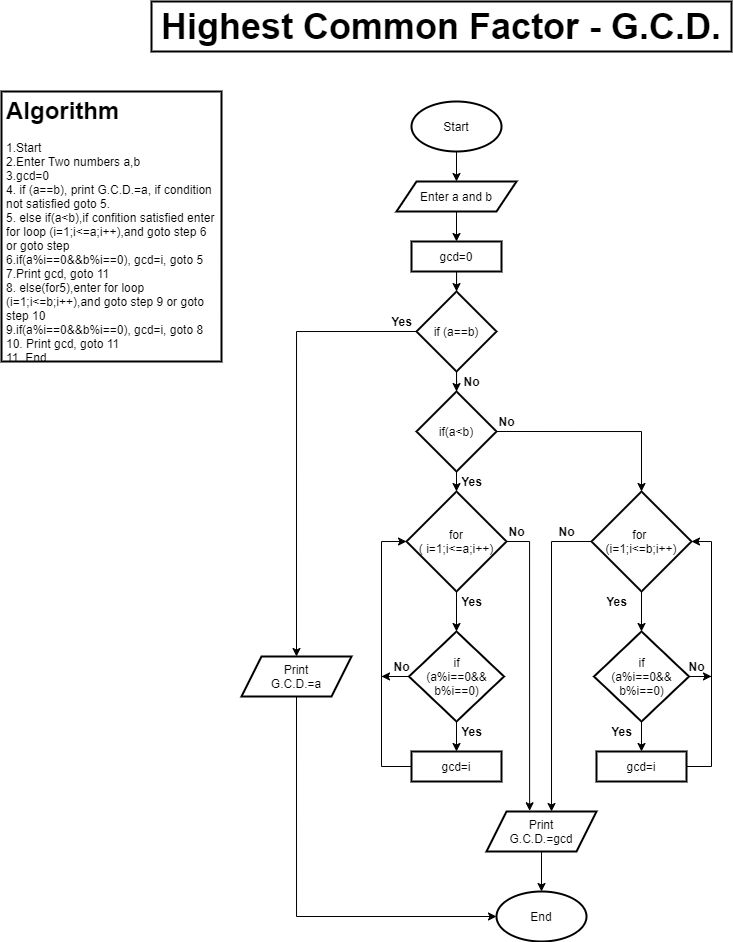

The diagram above was exported from draw.io. Its source (the exported page's mxGraphModel, read from the mxfile embedded in the PNG):
<mxGraphModel dx="716" dy="413" grid="1" gridSize="10" guides="1" tooltips="1" connect="1" arrows="1" fold="1" page="1" pageScale="1" pageWidth="850" pageHeight="1100" background="#FFFFFF" math="0" shadow="0">
  <root>
    <mxCell id="0" />
    <mxCell id="1" parent="0" />
    <mxCell id="RbEeU4XEClz6xyoc3G7l-1" value="&lt;font style=&quot;font-size: 36px&quot;&gt;Highest Common Factor - G.C.D.&lt;/font&gt;" style="text;html=1;fillColor=none;align=center;verticalAlign=middle;whiteSpace=wrap;rounded=0;strokeColor=#000000;strokeWidth=2;fontStyle=1" vertex="1" parent="1">
      <mxGeometry x="400" y="70" width="580" height="50" as="geometry" />
    </mxCell>
    <mxCell id="RbEeU4XEClz6xyoc3G7l-2" value="&lt;h1&gt;Algorithm&lt;/h1&gt;&lt;div&gt;1.Start&lt;/div&gt;&lt;div&gt;2.Enter Two numbers a,b&lt;/div&gt;&lt;div&gt;3.gcd=0&lt;/div&gt;&lt;div&gt;4. if (a==b), print G.C.D.=a, if condition not satisfied goto 5.&lt;/div&gt;&lt;div&gt;5. else if(a&amp;lt;b),if confition satisfied enter for loop (i=1;i&amp;lt;=a;i++),and goto step 6 or goto step&lt;/div&gt;&lt;div&gt;6.if(a%i==0&amp;amp;&amp;amp;b%i==0), gcd=i, goto 5&lt;/div&gt;&lt;div&gt;7.Print gcd, goto 11&lt;/div&gt;&lt;div&gt;8. else(for5),&lt;span&gt;enter for loop (i=1;i&amp;lt;=b;i++),and goto step 9 or goto step 10&lt;/span&gt;&lt;/div&gt;&lt;div&gt;9.if(a%i==0&amp;amp;&amp;amp;b%i==0), gcd=i, goto 8&lt;/div&gt;10. Print gcd, goto 11&lt;br&gt;11. End&lt;br&gt;&lt;div&gt;&lt;br&gt;&lt;/div&gt;" style="text;html=1;fillColor=none;spacing=5;spacingTop=-20;whiteSpace=wrap;overflow=hidden;rounded=0;strokeColor=#000000;strokeWidth=2;" vertex="1" parent="1">
      <mxGeometry x="250" y="160" width="220" height="270" as="geometry" />
    </mxCell>
    <mxCell id="RbEeU4XEClz6xyoc3G7l-11" style="edgeStyle=orthogonalEdgeStyle;rounded=0;orthogonalLoop=1;jettySize=auto;html=1;exitX=0.5;exitY=1;exitDx=0;exitDy=0;entryX=0.5;entryY=0;entryDx=0;entryDy=0;" edge="1" parent="1" source="RbEeU4XEClz6xyoc3G7l-3" target="RbEeU4XEClz6xyoc3G7l-6">
      <mxGeometry relative="1" as="geometry" />
    </mxCell>
    <mxCell id="RbEeU4XEClz6xyoc3G7l-3" value="Start" style="ellipse;whiteSpace=wrap;html=1;strokeColor=#000000;strokeWidth=2;" vertex="1" parent="1">
      <mxGeometry x="660" y="170" width="90" height="50" as="geometry" />
    </mxCell>
    <mxCell id="RbEeU4XEClz6xyoc3G7l-4" value="End" style="ellipse;whiteSpace=wrap;html=1;strokeColor=#000000;strokeWidth=2;" vertex="1" parent="1">
      <mxGeometry x="745" y="960" width="90" height="50" as="geometry" />
    </mxCell>
    <mxCell id="RbEeU4XEClz6xyoc3G7l-12" style="edgeStyle=orthogonalEdgeStyle;rounded=0;orthogonalLoop=1;jettySize=auto;html=1;exitX=0.5;exitY=1;exitDx=0;exitDy=0;entryX=0.5;entryY=0;entryDx=0;entryDy=0;" edge="1" parent="1" source="RbEeU4XEClz6xyoc3G7l-6" target="RbEeU4XEClz6xyoc3G7l-8">
      <mxGeometry relative="1" as="geometry" />
    </mxCell>
    <mxCell id="RbEeU4XEClz6xyoc3G7l-6" value="Enter a and b" style="shape=parallelogram;perimeter=parallelogramPerimeter;whiteSpace=wrap;html=1;fixedSize=1;strokeColor=#000000;strokeWidth=2;" vertex="1" parent="1">
      <mxGeometry x="645" y="250" width="120" height="30" as="geometry" />
    </mxCell>
    <mxCell id="RbEeU4XEClz6xyoc3G7l-10" style="edgeStyle=orthogonalEdgeStyle;rounded=0;orthogonalLoop=1;jettySize=auto;html=1;exitX=0;exitY=0.5;exitDx=0;exitDy=0;entryX=0.5;entryY=0;entryDx=0;entryDy=0;" edge="1" parent="1" source="RbEeU4XEClz6xyoc3G7l-7" target="RbEeU4XEClz6xyoc3G7l-9">
      <mxGeometry relative="1" as="geometry" />
    </mxCell>
    <mxCell id="RbEeU4XEClz6xyoc3G7l-14" style="edgeStyle=orthogonalEdgeStyle;rounded=0;orthogonalLoop=1;jettySize=auto;html=1;exitX=0.5;exitY=1;exitDx=0;exitDy=0;" edge="1" parent="1" source="RbEeU4XEClz6xyoc3G7l-7" target="RbEeU4XEClz6xyoc3G7l-15">
      <mxGeometry relative="1" as="geometry">
        <mxPoint x="705.2857142857142" y="480" as="targetPoint" />
      </mxGeometry>
    </mxCell>
    <mxCell id="RbEeU4XEClz6xyoc3G7l-7" value="if (a==b)" style="rhombus;whiteSpace=wrap;html=1;strokeColor=#000000;strokeWidth=2;" vertex="1" parent="1">
      <mxGeometry x="665" y="360" width="80" height="80" as="geometry" />
    </mxCell>
    <mxCell id="RbEeU4XEClz6xyoc3G7l-13" style="edgeStyle=orthogonalEdgeStyle;rounded=0;orthogonalLoop=1;jettySize=auto;html=1;exitX=0.5;exitY=1;exitDx=0;exitDy=0;" edge="1" parent="1" source="RbEeU4XEClz6xyoc3G7l-8" target="RbEeU4XEClz6xyoc3G7l-7">
      <mxGeometry relative="1" as="geometry" />
    </mxCell>
    <mxCell id="RbEeU4XEClz6xyoc3G7l-8" value="gcd=0" style="rounded=0;whiteSpace=wrap;html=1;strokeColor=#000000;strokeWidth=2;" vertex="1" parent="1">
      <mxGeometry x="660" y="310" width="90" height="30" as="geometry" />
    </mxCell>
    <mxCell id="RbEeU4XEClz6xyoc3G7l-30" style="edgeStyle=orthogonalEdgeStyle;rounded=0;orthogonalLoop=1;jettySize=auto;html=1;exitX=0.5;exitY=1;exitDx=0;exitDy=0;entryX=0;entryY=0.5;entryDx=0;entryDy=0;" edge="1" parent="1" source="RbEeU4XEClz6xyoc3G7l-9" target="RbEeU4XEClz6xyoc3G7l-4">
      <mxGeometry relative="1" as="geometry" />
    </mxCell>
    <mxCell id="RbEeU4XEClz6xyoc3G7l-9" value="Print&lt;br&gt;G.C.D.=a" style="shape=parallelogram;perimeter=parallelogramPerimeter;whiteSpace=wrap;html=1;fixedSize=1;strokeColor=#000000;strokeWidth=2;" vertex="1" parent="1">
      <mxGeometry x="490" y="725" width="110" height="40" as="geometry" />
    </mxCell>
    <mxCell id="RbEeU4XEClz6xyoc3G7l-18" style="edgeStyle=orthogonalEdgeStyle;rounded=0;orthogonalLoop=1;jettySize=auto;html=1;exitX=1;exitY=0.5;exitDx=0;exitDy=0;entryX=0.5;entryY=0;entryDx=0;entryDy=0;" edge="1" parent="1" source="RbEeU4XEClz6xyoc3G7l-15" target="RbEeU4XEClz6xyoc3G7l-17">
      <mxGeometry relative="1" as="geometry" />
    </mxCell>
    <mxCell id="RbEeU4XEClz6xyoc3G7l-19" style="edgeStyle=orthogonalEdgeStyle;rounded=0;orthogonalLoop=1;jettySize=auto;html=1;exitX=0.5;exitY=1;exitDx=0;exitDy=0;entryX=0.5;entryY=0;entryDx=0;entryDy=0;" edge="1" parent="1" source="RbEeU4XEClz6xyoc3G7l-15" target="RbEeU4XEClz6xyoc3G7l-16">
      <mxGeometry relative="1" as="geometry" />
    </mxCell>
    <mxCell id="RbEeU4XEClz6xyoc3G7l-15" value="if(a&amp;lt;b)" style="rhombus;whiteSpace=wrap;html=1;strokeWidth=2;" vertex="1" parent="1">
      <mxGeometry x="664.9957142857143" y="460" width="80" height="80" as="geometry" />
    </mxCell>
    <mxCell id="RbEeU4XEClz6xyoc3G7l-21" style="edgeStyle=orthogonalEdgeStyle;rounded=0;orthogonalLoop=1;jettySize=auto;html=1;exitX=0.5;exitY=1;exitDx=0;exitDy=0;" edge="1" parent="1" source="RbEeU4XEClz6xyoc3G7l-16" target="RbEeU4XEClz6xyoc3G7l-20">
      <mxGeometry relative="1" as="geometry" />
    </mxCell>
    <mxCell id="RbEeU4XEClz6xyoc3G7l-60" style="edgeStyle=orthogonalEdgeStyle;rounded=0;orthogonalLoop=1;jettySize=auto;html=1;exitX=1;exitY=0.5;exitDx=0;exitDy=0;entryX=0.392;entryY=-0.018;entryDx=0;entryDy=0;entryPerimeter=0;" edge="1" parent="1" source="RbEeU4XEClz6xyoc3G7l-16" target="RbEeU4XEClz6xyoc3G7l-27">
      <mxGeometry relative="1" as="geometry" />
    </mxCell>
    <mxCell id="RbEeU4XEClz6xyoc3G7l-16" value="for&lt;br&gt;( i=1;i&amp;lt;=a;i++)" style="rhombus;whiteSpace=wrap;html=1;strokeColor=#000000;strokeWidth=2;" vertex="1" parent="1">
      <mxGeometry x="655" y="560" width="100" height="100" as="geometry" />
    </mxCell>
    <mxCell id="RbEeU4XEClz6xyoc3G7l-37" style="edgeStyle=orthogonalEdgeStyle;rounded=0;orthogonalLoop=1;jettySize=auto;html=1;exitX=0.5;exitY=1;exitDx=0;exitDy=0;entryX=0.5;entryY=0;entryDx=0;entryDy=0;" edge="1" parent="1" source="RbEeU4XEClz6xyoc3G7l-17" target="RbEeU4XEClz6xyoc3G7l-36">
      <mxGeometry relative="1" as="geometry" />
    </mxCell>
    <mxCell id="RbEeU4XEClz6xyoc3G7l-61" style="edgeStyle=orthogonalEdgeStyle;rounded=0;orthogonalLoop=1;jettySize=auto;html=1;exitX=0;exitY=0.5;exitDx=0;exitDy=0;entryX=0.591;entryY=0;entryDx=0;entryDy=0;entryPerimeter=0;" edge="1" parent="1" source="RbEeU4XEClz6xyoc3G7l-17" target="RbEeU4XEClz6xyoc3G7l-27">
      <mxGeometry relative="1" as="geometry" />
    </mxCell>
    <mxCell id="RbEeU4XEClz6xyoc3G7l-17" value="for &lt;br&gt;(i=1;i&amp;lt;=b;i++)" style="rhombus;whiteSpace=wrap;html=1;strokeColor=#000000;strokeWidth=2;" vertex="1" parent="1">
      <mxGeometry x="840" y="560" width="100" height="100" as="geometry" />
    </mxCell>
    <mxCell id="RbEeU4XEClz6xyoc3G7l-43" style="edgeStyle=orthogonalEdgeStyle;rounded=0;orthogonalLoop=1;jettySize=auto;html=1;exitX=0.5;exitY=1;exitDx=0;exitDy=0;entryX=0.5;entryY=0;entryDx=0;entryDy=0;" edge="1" parent="1" source="RbEeU4XEClz6xyoc3G7l-20" target="RbEeU4XEClz6xyoc3G7l-25">
      <mxGeometry relative="1" as="geometry" />
    </mxCell>
    <mxCell id="RbEeU4XEClz6xyoc3G7l-56" style="edgeStyle=orthogonalEdgeStyle;rounded=0;orthogonalLoop=1;jettySize=auto;html=1;exitX=0;exitY=0.5;exitDx=0;exitDy=0;" edge="1" parent="1" source="RbEeU4XEClz6xyoc3G7l-20">
      <mxGeometry relative="1" as="geometry">
        <mxPoint x="630" y="744.9310344827586" as="targetPoint" />
      </mxGeometry>
    </mxCell>
    <mxCell id="RbEeU4XEClz6xyoc3G7l-20" value="if&lt;br&gt;(a%i==0&amp;amp;&amp;amp;&lt;br&gt;b%i==0)" style="rhombus;whiteSpace=wrap;html=1;strokeColor=#000000;strokeWidth=2;" vertex="1" parent="1">
      <mxGeometry x="657.5" y="700" width="95" height="90" as="geometry" />
    </mxCell>
    <mxCell id="RbEeU4XEClz6xyoc3G7l-44" style="edgeStyle=orthogonalEdgeStyle;rounded=0;orthogonalLoop=1;jettySize=auto;html=1;exitX=0;exitY=0.5;exitDx=0;exitDy=0;entryX=0;entryY=0.5;entryDx=0;entryDy=0;" edge="1" parent="1" source="RbEeU4XEClz6xyoc3G7l-25" target="RbEeU4XEClz6xyoc3G7l-16">
      <mxGeometry relative="1" as="geometry">
        <Array as="points">
          <mxPoint x="630" y="835" />
          <mxPoint x="630" y="610" />
        </Array>
      </mxGeometry>
    </mxCell>
    <mxCell id="RbEeU4XEClz6xyoc3G7l-25" value="gcd=i" style="rounded=0;whiteSpace=wrap;html=1;strokeColor=#000000;strokeWidth=2;" vertex="1" parent="1">
      <mxGeometry x="660" y="820" width="90" height="30" as="geometry" />
    </mxCell>
    <mxCell id="RbEeU4XEClz6xyoc3G7l-29" style="edgeStyle=orthogonalEdgeStyle;rounded=0;orthogonalLoop=1;jettySize=auto;html=1;exitX=0.5;exitY=1;exitDx=0;exitDy=0;entryX=0.5;entryY=0;entryDx=0;entryDy=0;" edge="1" parent="1" source="RbEeU4XEClz6xyoc3G7l-27" target="RbEeU4XEClz6xyoc3G7l-4">
      <mxGeometry relative="1" as="geometry" />
    </mxCell>
    <mxCell id="RbEeU4XEClz6xyoc3G7l-27" value="Print&lt;br&gt;G.C.D.=gcd" style="shape=parallelogram;perimeter=parallelogramPerimeter;whiteSpace=wrap;html=1;fixedSize=1;strokeColor=#000000;strokeWidth=2;" vertex="1" parent="1">
      <mxGeometry x="735" y="880" width="110" height="40" as="geometry" />
    </mxCell>
    <mxCell id="RbEeU4XEClz6xyoc3G7l-31" value="Yes" style="text;html=1;align=center;verticalAlign=middle;resizable=0;points=[];autosize=1;fontStyle=1" vertex="1" parent="1">
      <mxGeometry x="630" y="380" width="40" height="20" as="geometry" />
    </mxCell>
    <mxCell id="RbEeU4XEClz6xyoc3G7l-32" value="&lt;b&gt;No&lt;/b&gt;" style="text;html=1;align=center;verticalAlign=middle;resizable=0;points=[];autosize=1;" vertex="1" parent="1">
      <mxGeometry x="705" y="440" width="30" height="20" as="geometry" />
    </mxCell>
    <mxCell id="RbEeU4XEClz6xyoc3G7l-33" value="Yes" style="text;html=1;align=center;verticalAlign=middle;resizable=0;points=[];autosize=1;fontStyle=1" vertex="1" parent="1">
      <mxGeometry x="700" y="540" width="40" height="20" as="geometry" />
    </mxCell>
    <mxCell id="RbEeU4XEClz6xyoc3G7l-34" value="&lt;b&gt;No&lt;/b&gt;" style="text;html=1;align=center;verticalAlign=middle;resizable=0;points=[];autosize=1;" vertex="1" parent="1">
      <mxGeometry x="740" y="480" width="30" height="20" as="geometry" />
    </mxCell>
    <mxCell id="RbEeU4XEClz6xyoc3G7l-48" style="edgeStyle=orthogonalEdgeStyle;rounded=0;orthogonalLoop=1;jettySize=auto;html=1;exitX=0.5;exitY=1;exitDx=0;exitDy=0;entryX=0.5;entryY=0;entryDx=0;entryDy=0;" edge="1" parent="1" source="RbEeU4XEClz6xyoc3G7l-36" target="RbEeU4XEClz6xyoc3G7l-42">
      <mxGeometry relative="1" as="geometry" />
    </mxCell>
    <mxCell id="RbEeU4XEClz6xyoc3G7l-57" style="edgeStyle=orthogonalEdgeStyle;rounded=0;orthogonalLoop=1;jettySize=auto;html=1;exitX=1;exitY=0.5;exitDx=0;exitDy=0;" edge="1" parent="1" source="RbEeU4XEClz6xyoc3G7l-36">
      <mxGeometry relative="1" as="geometry">
        <mxPoint x="960" y="744.9310344827586" as="targetPoint" />
      </mxGeometry>
    </mxCell>
    <mxCell id="RbEeU4XEClz6xyoc3G7l-36" value="if&lt;br&gt;(a%i==0&amp;amp;&amp;amp;&lt;br&gt;b%i==0)" style="rhombus;whiteSpace=wrap;html=1;strokeColor=#000000;strokeWidth=2;" vertex="1" parent="1">
      <mxGeometry x="842.5" y="700" width="95" height="90" as="geometry" />
    </mxCell>
    <mxCell id="RbEeU4XEClz6xyoc3G7l-47" style="edgeStyle=orthogonalEdgeStyle;rounded=0;orthogonalLoop=1;jettySize=auto;html=1;exitX=1;exitY=0.5;exitDx=0;exitDy=0;entryX=1;entryY=0.5;entryDx=0;entryDy=0;" edge="1" parent="1" source="RbEeU4XEClz6xyoc3G7l-42" target="RbEeU4XEClz6xyoc3G7l-17">
      <mxGeometry relative="1" as="geometry">
        <Array as="points">
          <mxPoint x="960" y="835" />
          <mxPoint x="960" y="610" />
        </Array>
      </mxGeometry>
    </mxCell>
    <mxCell id="RbEeU4XEClz6xyoc3G7l-42" value="gcd=i" style="rounded=0;whiteSpace=wrap;html=1;strokeColor=#000000;strokeWidth=2;" vertex="1" parent="1">
      <mxGeometry x="845" y="820" width="90" height="30" as="geometry" />
    </mxCell>
    <mxCell id="RbEeU4XEClz6xyoc3G7l-49" value="Yes" style="text;html=1;align=center;verticalAlign=middle;resizable=0;points=[];autosize=1;fontStyle=1" vertex="1" parent="1">
      <mxGeometry x="700" y="660" width="40" height="20" as="geometry" />
    </mxCell>
    <mxCell id="RbEeU4XEClz6xyoc3G7l-50" value="Yes" style="text;html=1;align=center;verticalAlign=middle;resizable=0;points=[];autosize=1;fontStyle=1" vertex="1" parent="1">
      <mxGeometry x="700" y="790" width="40" height="20" as="geometry" />
    </mxCell>
    <mxCell id="RbEeU4XEClz6xyoc3G7l-51" value="Yes" style="text;html=1;align=center;verticalAlign=middle;resizable=0;points=[];autosize=1;fontStyle=1" vertex="1" parent="1">
      <mxGeometry x="850" y="790" width="40" height="20" as="geometry" />
    </mxCell>
    <mxCell id="RbEeU4XEClz6xyoc3G7l-62" value="&lt;b&gt;No&lt;/b&gt;" style="text;html=1;align=center;verticalAlign=middle;resizable=0;points=[];autosize=1;" vertex="1" parent="1">
      <mxGeometry x="750" y="590" width="30" height="20" as="geometry" />
    </mxCell>
    <mxCell id="RbEeU4XEClz6xyoc3G7l-63" value="&lt;b&gt;No&lt;/b&gt;" style="text;html=1;align=center;verticalAlign=middle;resizable=0;points=[];autosize=1;" vertex="1" parent="1">
      <mxGeometry x="800" y="590" width="30" height="20" as="geometry" />
    </mxCell>
    <mxCell id="RbEeU4XEClz6xyoc3G7l-64" value="&lt;b&gt;No&lt;/b&gt;" style="text;html=1;align=center;verticalAlign=middle;resizable=0;points=[];autosize=1;" vertex="1" parent="1">
      <mxGeometry x="930" y="725" width="30" height="20" as="geometry" />
    </mxCell>
    <mxCell id="RbEeU4XEClz6xyoc3G7l-65" value="&lt;b&gt;No&lt;/b&gt;" style="text;html=1;align=center;verticalAlign=middle;resizable=0;points=[];autosize=1;" vertex="1" parent="1">
      <mxGeometry x="635" y="725" width="30" height="20" as="geometry" />
    </mxCell>
    <mxCell id="RbEeU4XEClz6xyoc3G7l-66" value="Yes" style="text;html=1;align=center;verticalAlign=middle;resizable=0;points=[];autosize=1;fontStyle=1" vertex="1" parent="1">
      <mxGeometry x="845" y="660" width="40" height="20" as="geometry" />
    </mxCell>
  </root>
</mxGraphModel>